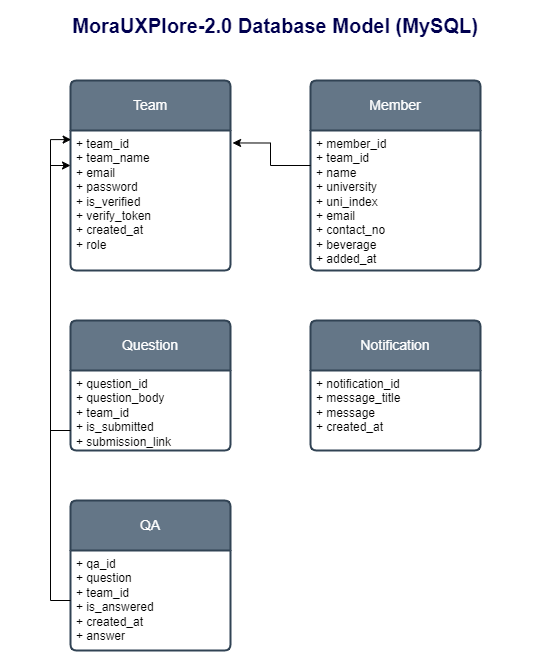

The diagram above was exported from draw.io. Its source (the exported page's mxGraphModel, read from the mxfile embedded in the PNG):
<mxGraphModel dx="1050" dy="569" grid="1" gridSize="10" guides="1" tooltips="1" connect="1" arrows="1" fold="1" page="1" pageScale="1" pageWidth="850" pageHeight="1100" math="0" shadow="0" extFonts="Permanent Marker^https://fonts.googleapis.com/css?family=Permanent+Marker">
  <root>
    <mxCell id="0" />
    <mxCell id="1" parent="0" />
    <mxCell id="S8PtB6M4644WuxJRAGxw-14" value="Team" style="swimlane;childLayout=stackLayout;horizontal=1;startSize=50;horizontalStack=0;rounded=1;fontSize=14;fontStyle=0;strokeWidth=2;resizeParent=0;resizeLast=1;shadow=0;dashed=0;align=center;arcSize=4;whiteSpace=wrap;html=1;fillColor=#647687;strokeColor=#314354;fontColor=#ffffff;" parent="1" vertex="1">
      <mxGeometry x="190" y="120" width="160" height="190" as="geometry" />
    </mxCell>
    <mxCell id="S8PtB6M4644WuxJRAGxw-15" value="+ team_id&lt;br&gt;+ team_name&lt;br&gt;+ email&lt;br&gt;+ password&lt;br&gt;+ is_verified&lt;br&gt;+ verify_token&lt;br&gt;+ created_at&lt;br&gt;+ role" style="align=left;strokeColor=none;fillColor=none;spacingLeft=4;fontSize=12;verticalAlign=top;resizable=0;rotatable=0;part=1;html=1;" parent="S8PtB6M4644WuxJRAGxw-14" vertex="1">
      <mxGeometry y="50" width="160" height="140" as="geometry" />
    </mxCell>
    <mxCell id="S8PtB6M4644WuxJRAGxw-17" style="edgeStyle=orthogonalEdgeStyle;rounded=0;orthogonalLoop=1;jettySize=auto;html=1;exitX=0.5;exitY=1;exitDx=0;exitDy=0;" parent="S8PtB6M4644WuxJRAGxw-14" source="S8PtB6M4644WuxJRAGxw-15" target="S8PtB6M4644WuxJRAGxw-15" edge="1">
      <mxGeometry relative="1" as="geometry" />
    </mxCell>
    <mxCell id="S8PtB6M4644WuxJRAGxw-18" value="Member" style="swimlane;childLayout=stackLayout;horizontal=1;startSize=50;horizontalStack=0;rounded=1;fontSize=14;fontStyle=0;strokeWidth=2;resizeParent=0;resizeLast=1;shadow=0;dashed=0;align=center;arcSize=4;whiteSpace=wrap;html=1;fillColor=#647687;fontColor=#ffffff;strokeColor=#314354;" parent="1" vertex="1">
      <mxGeometry x="430" y="120" width="170" height="190" as="geometry" />
    </mxCell>
    <mxCell id="S8PtB6M4644WuxJRAGxw-19" value="+ member_id&lt;br&gt;+ team_id&lt;br&gt;+ name&lt;br&gt;+ university&lt;br&gt;+ uni_index&lt;br&gt;+ email&lt;br&gt;+ contact_no&lt;br&gt;+ beverage&lt;br&gt;+ added_at" style="align=left;strokeColor=none;fillColor=none;spacingLeft=4;fontSize=12;verticalAlign=top;resizable=0;rotatable=0;part=1;html=1;" parent="S8PtB6M4644WuxJRAGxw-18" vertex="1">
      <mxGeometry y="50" width="170" height="140" as="geometry" />
    </mxCell>
    <mxCell id="S8PtB6M4644WuxJRAGxw-20" style="edgeStyle=orthogonalEdgeStyle;rounded=0;orthogonalLoop=1;jettySize=auto;html=1;exitX=0.5;exitY=1;exitDx=0;exitDy=0;" parent="S8PtB6M4644WuxJRAGxw-18" source="S8PtB6M4644WuxJRAGxw-19" target="S8PtB6M4644WuxJRAGxw-19" edge="1">
      <mxGeometry relative="1" as="geometry" />
    </mxCell>
    <mxCell id="S8PtB6M4644WuxJRAGxw-21" value="Question" style="swimlane;childLayout=stackLayout;horizontal=1;startSize=50;horizontalStack=0;rounded=1;fontSize=14;fontStyle=0;strokeWidth=2;resizeParent=0;resizeLast=1;shadow=0;dashed=0;align=center;arcSize=4;whiteSpace=wrap;html=1;fillColor=#647687;fontColor=#ffffff;strokeColor=#314354;" parent="1" vertex="1">
      <mxGeometry x="190" y="360" width="160" height="130" as="geometry" />
    </mxCell>
    <mxCell id="S8PtB6M4644WuxJRAGxw-22" value="+ question_id&lt;br&gt;+ question_body&lt;br&gt;+ team_id&lt;br&gt;+ is_submitted&lt;br&gt;+ submission_link" style="align=left;strokeColor=none;fillColor=none;spacingLeft=4;fontSize=12;verticalAlign=top;resizable=0;rotatable=0;part=1;html=1;" parent="S8PtB6M4644WuxJRAGxw-21" vertex="1">
      <mxGeometry y="50" width="160" height="80" as="geometry" />
    </mxCell>
    <mxCell id="S8PtB6M4644WuxJRAGxw-23" style="edgeStyle=orthogonalEdgeStyle;rounded=0;orthogonalLoop=1;jettySize=auto;html=1;exitX=0.5;exitY=1;exitDx=0;exitDy=0;" parent="S8PtB6M4644WuxJRAGxw-21" source="S8PtB6M4644WuxJRAGxw-22" target="S8PtB6M4644WuxJRAGxw-22" edge="1">
      <mxGeometry relative="1" as="geometry" />
    </mxCell>
    <mxCell id="S8PtB6M4644WuxJRAGxw-24" value="Notification" style="swimlane;childLayout=stackLayout;horizontal=1;startSize=50;horizontalStack=0;rounded=1;fontSize=14;fontStyle=0;strokeWidth=2;resizeParent=0;resizeLast=1;shadow=0;dashed=0;align=center;arcSize=4;whiteSpace=wrap;html=1;fillColor=#647687;fontColor=#ffffff;strokeColor=#314354;" parent="1" vertex="1">
      <mxGeometry x="430" y="360" width="170" height="130" as="geometry" />
    </mxCell>
    <mxCell id="S8PtB6M4644WuxJRAGxw-25" value="+ notification_id&lt;br&gt;+ message_title&lt;br&gt;+ message&lt;br&gt;+ created_at" style="align=left;strokeColor=none;fillColor=none;spacingLeft=4;fontSize=12;verticalAlign=top;resizable=0;rotatable=0;part=1;html=1;" parent="S8PtB6M4644WuxJRAGxw-24" vertex="1">
      <mxGeometry y="50" width="170" height="80" as="geometry" />
    </mxCell>
    <mxCell id="S8PtB6M4644WuxJRAGxw-26" style="edgeStyle=orthogonalEdgeStyle;rounded=0;orthogonalLoop=1;jettySize=auto;html=1;exitX=0.5;exitY=1;exitDx=0;exitDy=0;" parent="S8PtB6M4644WuxJRAGxw-24" source="S8PtB6M4644WuxJRAGxw-25" target="S8PtB6M4644WuxJRAGxw-25" edge="1">
      <mxGeometry relative="1" as="geometry" />
    </mxCell>
    <mxCell id="S8PtB6M4644WuxJRAGxw-27" value="QA" style="swimlane;childLayout=stackLayout;horizontal=1;startSize=50;horizontalStack=0;rounded=1;fontSize=14;fontStyle=0;strokeWidth=2;resizeParent=0;resizeLast=1;shadow=0;dashed=0;align=center;arcSize=4;whiteSpace=wrap;html=1;fillColor=#647687;fontColor=#ffffff;strokeColor=#314354;" parent="1" vertex="1">
      <mxGeometry x="190" y="540" width="160" height="150" as="geometry" />
    </mxCell>
    <mxCell id="S8PtB6M4644WuxJRAGxw-28" value="+ qa_id&lt;br&gt;+ question&lt;br&gt;+ team_id&lt;br&gt;+ is_answered&lt;br&gt;+ created_at&lt;br&gt;+ answer" style="align=left;strokeColor=none;fillColor=none;spacingLeft=4;fontSize=12;verticalAlign=top;resizable=0;rotatable=0;part=1;html=1;" parent="S8PtB6M4644WuxJRAGxw-27" vertex="1">
      <mxGeometry y="50" width="160" height="100" as="geometry" />
    </mxCell>
    <mxCell id="S8PtB6M4644WuxJRAGxw-29" style="edgeStyle=orthogonalEdgeStyle;rounded=0;orthogonalLoop=1;jettySize=auto;html=1;exitX=0.5;exitY=1;exitDx=0;exitDy=0;" parent="S8PtB6M4644WuxJRAGxw-27" source="S8PtB6M4644WuxJRAGxw-28" target="S8PtB6M4644WuxJRAGxw-28" edge="1">
      <mxGeometry relative="1" as="geometry" />
    </mxCell>
    <mxCell id="S8PtB6M4644WuxJRAGxw-30" value="&lt;b&gt;&lt;font color=&quot;#00004f&quot; style=&quot;font-size: 20px;&quot;&gt;MoraUXPlore-2.0 Database Model (MySQL)&lt;/font&gt;&lt;/b&gt;" style="text;html=1;strokeColor=none;fillColor=none;align=center;verticalAlign=middle;whiteSpace=wrap;rounded=0;" parent="1" vertex="1">
      <mxGeometry x="120" y="40" width="550" height="50" as="geometry" />
    </mxCell>
    <mxCell id="AOec-Vvj7WBCx8XK-FtD-1" style="edgeStyle=orthogonalEdgeStyle;rounded=0;orthogonalLoop=1;jettySize=auto;html=1;exitX=0;exitY=0.25;exitDx=0;exitDy=0;entryX=1.013;entryY=0.089;entryDx=0;entryDy=0;entryPerimeter=0;" edge="1" parent="1" source="S8PtB6M4644WuxJRAGxw-19" target="S8PtB6M4644WuxJRAGxw-15">
      <mxGeometry relative="1" as="geometry" />
    </mxCell>
    <mxCell id="AOec-Vvj7WBCx8XK-FtD-2" style="edgeStyle=orthogonalEdgeStyle;rounded=0;orthogonalLoop=1;jettySize=auto;html=1;exitX=0;exitY=0.75;exitDx=0;exitDy=0;entryX=0;entryY=0.25;entryDx=0;entryDy=0;" edge="1" parent="1" source="S8PtB6M4644WuxJRAGxw-22" target="S8PtB6M4644WuxJRAGxw-15">
      <mxGeometry relative="1" as="geometry" />
    </mxCell>
    <mxCell id="AOec-Vvj7WBCx8XK-FtD-3" style="edgeStyle=orthogonalEdgeStyle;rounded=0;orthogonalLoop=1;jettySize=auto;html=1;exitX=0;exitY=0.5;exitDx=0;exitDy=0;entryX=0.004;entryY=0.065;entryDx=0;entryDy=0;entryPerimeter=0;" edge="1" parent="1" source="S8PtB6M4644WuxJRAGxw-28" target="S8PtB6M4644WuxJRAGxw-15">
      <mxGeometry relative="1" as="geometry" />
    </mxCell>
  </root>
</mxGraphModel>